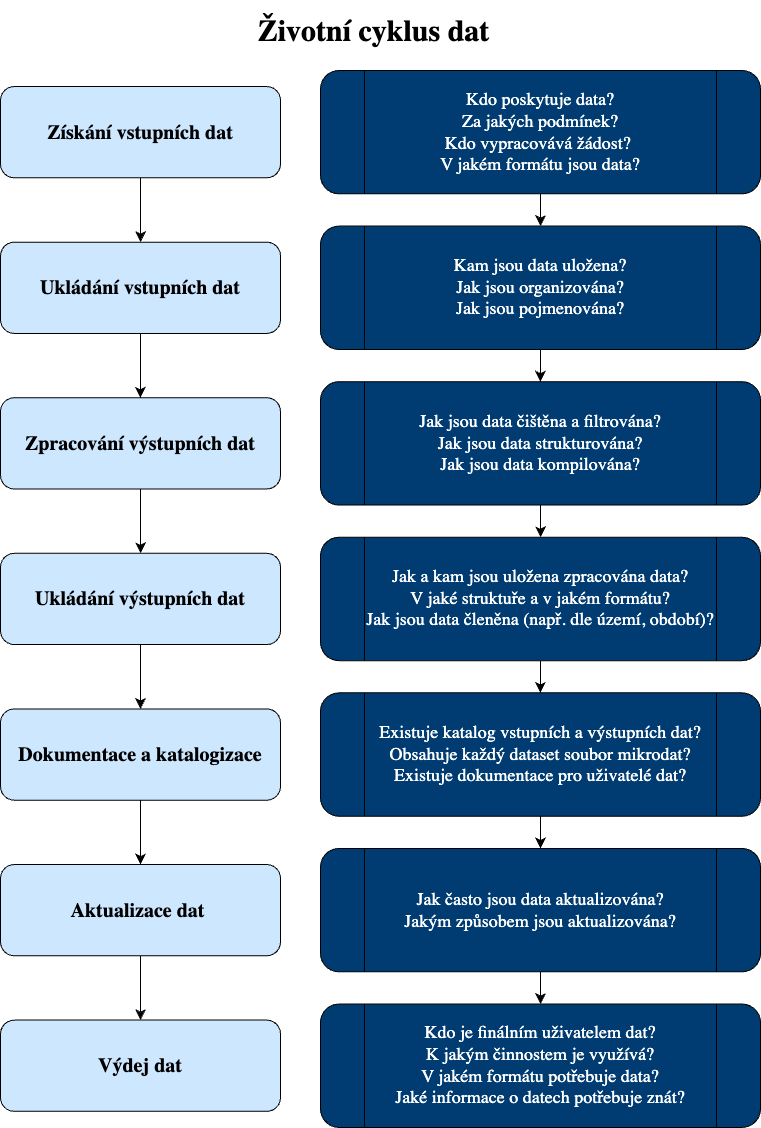

The diagram above was exported from draw.io. Its source (the exported page's mxGraphModel, read from the mxfile embedded in the PNG):
<mxGraphModel dx="1868" dy="1464" grid="1" gridSize="10" guides="1" tooltips="1" connect="1" arrows="1" fold="1" page="1" pageScale="1" pageWidth="827" pageHeight="1169" background="#ffffff" math="0" shadow="0">
  <root>
    <mxCell id="0" />
    <mxCell id="1" parent="0" />
    <mxCell id="zcDandfJHJnA1-fqzqxM-5" value="" style="group" vertex="1" connectable="0" parent="1">
      <mxGeometry x="40" y="80" width="760" height="1056.92" as="geometry" />
    </mxCell>
    <mxCell id="zcDandfJHJnA1-fqzqxM-3" value="" style="group;fontSize=15;" vertex="1" connectable="0" parent="zcDandfJHJnA1-fqzqxM-5">
      <mxGeometry y="16.05534583063995" width="280" height="1024.80930833872" as="geometry" />
    </mxCell>
    <mxCell id="YsSzo-ixUzqKBR9uuRgm-1" value="Získání vstupních&amp;nbsp;dat" style="rounded=1;whiteSpace=wrap;html=1;fontSize=20;fillColor=#cde7ff;fontStyle=1;fontFamily=vollkorn;fontSource=https%3A%2F%2Ffonts.googleapis.com%2Fcss%3Ffamily%3Dvollkorn;" vertex="1" parent="zcDandfJHJnA1-fqzqxM-3">
      <mxGeometry width="280" height="91.24356540972671" as="geometry" />
    </mxCell>
    <mxCell id="YsSzo-ixUzqKBR9uuRgm-2" value="Ukládání vstupních dat" style="rounded=1;whiteSpace=wrap;html=1;fontSize=20;fillColor=#cde7ff;fontStyle=1;fontFamily=vollkorn;fontSource=https%3A%2F%2Ffonts.googleapis.com%2Fcss%3Ffamily%3Dvollkorn;" vertex="1" parent="zcDandfJHJnA1-fqzqxM-3">
      <mxGeometry y="155.59429048816554" width="280" height="91.24356540972671" as="geometry" />
    </mxCell>
    <mxCell id="YsSzo-ixUzqKBR9uuRgm-3" value="" style="edgeStyle=none;curved=1;rounded=1;orthogonalLoop=1;jettySize=auto;html=1;fontSize=12;startSize=8;endSize=8;" edge="1" parent="zcDandfJHJnA1-fqzqxM-3" source="YsSzo-ixUzqKBR9uuRgm-1" target="YsSzo-ixUzqKBR9uuRgm-2">
      <mxGeometry relative="1" as="geometry" />
    </mxCell>
    <mxCell id="YsSzo-ixUzqKBR9uuRgm-4" value="Zpracování výstupních dat" style="rounded=1;whiteSpace=wrap;html=1;fontSize=20;fillColor=#cde7ff;fontStyle=1;fontFamily=vollkorn;fontSource=https%3A%2F%2Ffonts.googleapis.com%2Fcss%3Ffamily%3Dvollkorn;" vertex="1" parent="zcDandfJHJnA1-fqzqxM-3">
      <mxGeometry y="311.1885809763311" width="280" height="91.24356540972671" as="geometry" />
    </mxCell>
    <mxCell id="YsSzo-ixUzqKBR9uuRgm-5" value="" style="edgeStyle=none;curved=1;rounded=1;orthogonalLoop=1;jettySize=auto;html=1;fontSize=12;startSize=8;endSize=8;" edge="1" parent="zcDandfJHJnA1-fqzqxM-3" source="YsSzo-ixUzqKBR9uuRgm-2" target="YsSzo-ixUzqKBR9uuRgm-4">
      <mxGeometry relative="1" as="geometry" />
    </mxCell>
    <mxCell id="YsSzo-ixUzqKBR9uuRgm-6" value="&lt;div style=&quot;font-size: 20px;&quot;&gt;Ukládání výstupních dat&lt;/div&gt;" style="rounded=1;whiteSpace=wrap;html=1;fontSize=20;fillColor=#cde7ff;fontStyle=1;fontFamily=vollkorn;fontSource=https%3A%2F%2Ffonts.googleapis.com%2Fcss%3Ffamily%3Dvollkorn;" vertex="1" parent="zcDandfJHJnA1-fqzqxM-3">
      <mxGeometry y="466.7828714644966" width="280" height="91.24356540972671" as="geometry" />
    </mxCell>
    <mxCell id="YsSzo-ixUzqKBR9uuRgm-7" value="" style="edgeStyle=none;curved=1;rounded=1;orthogonalLoop=1;jettySize=auto;html=1;fontSize=12;startSize=8;endSize=8;" edge="1" parent="zcDandfJHJnA1-fqzqxM-3" source="YsSzo-ixUzqKBR9uuRgm-4" target="YsSzo-ixUzqKBR9uuRgm-6">
      <mxGeometry relative="1" as="geometry" />
    </mxCell>
    <mxCell id="YsSzo-ixUzqKBR9uuRgm-8" value="&lt;div style=&quot;font-size: 20px;&quot;&gt;Dokumentace a katalogizace&lt;/div&gt;" style="rounded=1;whiteSpace=wrap;html=1;fontSize=20;fillColor=#cde7ff;fontStyle=1;fontFamily=vollkorn;fontSource=https%3A%2F%2Ffonts.googleapis.com%2Fcss%3Ffamily%3Dvollkorn;" vertex="1" parent="zcDandfJHJnA1-fqzqxM-3">
      <mxGeometry y="622.3771619526622" width="280" height="91.24356540972671" as="geometry" />
    </mxCell>
    <mxCell id="YsSzo-ixUzqKBR9uuRgm-9" value="" style="edgeStyle=none;curved=1;rounded=1;orthogonalLoop=1;jettySize=auto;html=1;fontSize=12;startSize=8;endSize=8;" edge="1" parent="zcDandfJHJnA1-fqzqxM-3" source="YsSzo-ixUzqKBR9uuRgm-6" target="YsSzo-ixUzqKBR9uuRgm-8">
      <mxGeometry relative="1" as="geometry" />
    </mxCell>
    <mxCell id="YsSzo-ixUzqKBR9uuRgm-10" value="&lt;div style=&quot;font-size: 20px;&quot;&gt;Aktualizace dat&amp;nbsp;&lt;/div&gt;" style="rounded=1;whiteSpace=wrap;html=1;fontSize=20;fillColor=#cde7ff;fontStyle=1;fontFamily=vollkorn;fontSource=https%3A%2F%2Ffonts.googleapis.com%2Fcss%3Ffamily%3Dvollkorn;" vertex="1" parent="zcDandfJHJnA1-fqzqxM-3">
      <mxGeometry y="777.9714524408279" width="280" height="91.24356540972671" as="geometry" />
    </mxCell>
    <mxCell id="YsSzo-ixUzqKBR9uuRgm-11" value="" style="edgeStyle=none;curved=1;rounded=1;orthogonalLoop=1;jettySize=auto;html=1;fontSize=12;startSize=8;endSize=8;" edge="1" parent="zcDandfJHJnA1-fqzqxM-3" source="YsSzo-ixUzqKBR9uuRgm-8" target="YsSzo-ixUzqKBR9uuRgm-10">
      <mxGeometry relative="1" as="geometry" />
    </mxCell>
    <mxCell id="YsSzo-ixUzqKBR9uuRgm-12" value="&lt;div style=&quot;font-size: 20px;&quot;&gt;Výdej dat&lt;/div&gt;" style="rounded=1;whiteSpace=wrap;html=1;fontSize=20;fillColor=#cde7ff;fontStyle=1;fontFamily=vollkorn;fontSource=https%3A%2F%2Ffonts.googleapis.com%2Fcss%3Ffamily%3Dvollkorn;" vertex="1" parent="zcDandfJHJnA1-fqzqxM-3">
      <mxGeometry y="933.5657429289932" width="280" height="91.24356540972671" as="geometry" />
    </mxCell>
    <mxCell id="YsSzo-ixUzqKBR9uuRgm-13" value="" style="edgeStyle=none;curved=1;rounded=1;orthogonalLoop=1;jettySize=auto;html=1;fontSize=12;startSize=8;endSize=8;" edge="1" parent="zcDandfJHJnA1-fqzqxM-3" source="YsSzo-ixUzqKBR9uuRgm-10" target="YsSzo-ixUzqKBR9uuRgm-12">
      <mxGeometry relative="1" as="geometry" />
    </mxCell>
    <mxCell id="zcDandfJHJnA1-fqzqxM-4" value="" style="group" vertex="1" connectable="0" parent="zcDandfJHJnA1-fqzqxM-5">
      <mxGeometry x="320" width="440" height="1056.92" as="geometry" />
    </mxCell>
    <mxCell id="YsSzo-ixUzqKBR9uuRgm-16" value="Kdo poskytuje data? &lt;br style=&quot;font-size: 18px;&quot;&gt;Za jakých podmínek?&lt;br style=&quot;font-size: 18px;&quot;&gt;Kdo vypracovává žádost?&amp;nbsp;&lt;br style=&quot;font-size: 18px;&quot;&gt;V jakém formátu jsou data?" style="shape=process;whiteSpace=wrap;html=1;backgroundOutline=1;fontSize=18;rounded=1;fontFamily=vollkorn;fontSource=https%3A%2F%2Ffonts.googleapis.com%2Fcss%3Ffamily%3Dvollkorn;fontColor=#FFFFFF;labelBackgroundColor=none;fillColor=#003C71;" vertex="1" parent="zcDandfJHJnA1-fqzqxM-4">
      <mxGeometry width="440" height="123.35667600373482" as="geometry" />
    </mxCell>
    <mxCell id="YsSzo-ixUzqKBR9uuRgm-17" value="Kam jsou data uložena?&lt;br style=&quot;font-size: 18px;&quot;&gt;Jak jsou organizována?&lt;br style=&quot;font-size: 18px;&quot;&gt;Jak jsou pojmenována?" style="shape=process;whiteSpace=wrap;html=1;backgroundOutline=1;fontSize=18;rounded=1;fontFamily=vollkorn;fontSource=https%3A%2F%2Ffonts.googleapis.com%2Fcss%3Ffamily%3Dvollkorn;fontColor=#FFFFFF;labelBackgroundColor=none;fillColor=#003C71;" vertex="1" parent="zcDandfJHJnA1-fqzqxM-4">
      <mxGeometry y="155.59072434101847" width="440" height="123.35667600373482" as="geometry" />
    </mxCell>
    <mxCell id="YsSzo-ixUzqKBR9uuRgm-18" value="" style="edgeStyle=none;curved=1;rounded=1;orthogonalLoop=1;jettySize=auto;html=1;fontSize=12;startSize=8;endSize=8;" edge="1" parent="zcDandfJHJnA1-fqzqxM-4" source="YsSzo-ixUzqKBR9uuRgm-16" target="YsSzo-ixUzqKBR9uuRgm-17">
      <mxGeometry relative="1" as="geometry" />
    </mxCell>
    <mxCell id="YsSzo-ixUzqKBR9uuRgm-20" value="Jak jsou data čištěna a filtrována?&lt;br style=&quot;font-size: 18px;&quot;&gt;Jak jsou data strukturována?&lt;br style=&quot;font-size: 18px;&quot;&gt;Jak jsou data kompilována?" style="shape=process;whiteSpace=wrap;html=1;backgroundOutline=1;fontSize=18;rounded=1;fontFamily=vollkorn;fontSource=https%3A%2F%2Ffonts.googleapis.com%2Fcss%3Ffamily%3Dvollkorn;fontColor=#FFFFFF;labelBackgroundColor=none;fillColor=#003C71;" vertex="1" parent="zcDandfJHJnA1-fqzqxM-4">
      <mxGeometry y="311.1909376571141" width="440" height="123.35667600373482" as="geometry" />
    </mxCell>
    <mxCell id="YsSzo-ixUzqKBR9uuRgm-21" value="" style="edgeStyle=none;curved=1;rounded=1;orthogonalLoop=1;jettySize=auto;html=1;fontSize=12;startSize=8;endSize=8;" edge="1" parent="zcDandfJHJnA1-fqzqxM-4" source="YsSzo-ixUzqKBR9uuRgm-17" target="YsSzo-ixUzqKBR9uuRgm-20">
      <mxGeometry relative="1" as="geometry" />
    </mxCell>
    <mxCell id="YsSzo-ixUzqKBR9uuRgm-22" value="Jak a kam jsou uložena zpracována data?&lt;br style=&quot;font-size: 18px;&quot;&gt;V jaké struktuře a v jakém formátu?&lt;br style=&quot;font-size: 18px;&quot;&gt;Jak jsou data členěna (např. dle území, období)?" style="shape=process;whiteSpace=wrap;html=1;backgroundOutline=1;fontSize=18;rounded=1;fontFamily=vollkorn;fontSource=https%3A%2F%2Ffonts.googleapis.com%2Fcss%3Ffamily%3Dvollkorn;fontColor=#FFFFFF;labelBackgroundColor=none;fillColor=#003C71;" vertex="1" parent="zcDandfJHJnA1-fqzqxM-4">
      <mxGeometry y="466.78166199813256" width="440" height="123.35667600373482" as="geometry" />
    </mxCell>
    <mxCell id="YsSzo-ixUzqKBR9uuRgm-23" value="" style="edgeStyle=none;curved=1;rounded=1;orthogonalLoop=1;jettySize=auto;html=1;fontSize=12;startSize=8;endSize=8;" edge="1" parent="zcDandfJHJnA1-fqzqxM-4" source="YsSzo-ixUzqKBR9uuRgm-20" target="YsSzo-ixUzqKBR9uuRgm-22">
      <mxGeometry relative="1" as="geometry" />
    </mxCell>
    <mxCell id="YsSzo-ixUzqKBR9uuRgm-24" value="Existuje katalog vstupních a výstupních dat?&lt;br style=&quot;font-size: 18px;&quot;&gt;Obsahuje každý dataset soubor mikrodat?&lt;br style=&quot;font-size: 18px;&quot;&gt;Existuje dokumentace pro uživatelé dat?" style="shape=process;whiteSpace=wrap;html=1;backgroundOutline=1;fontSize=18;rounded=1;fontFamily=vollkorn;fontSource=https%3A%2F%2Ffonts.googleapis.com%2Fcss%3Ffamily%3Dvollkorn;fontColor=#FFFFFF;labelBackgroundColor=none;fillColor=#003C71;" vertex="1" parent="zcDandfJHJnA1-fqzqxM-4">
      <mxGeometry y="622.372386339151" width="440" height="123.35667600373482" as="geometry" />
    </mxCell>
    <mxCell id="YsSzo-ixUzqKBR9uuRgm-25" value="" style="edgeStyle=none;curved=1;rounded=1;orthogonalLoop=1;jettySize=auto;html=1;fontSize=12;startSize=8;endSize=8;" edge="1" parent="zcDandfJHJnA1-fqzqxM-4" source="YsSzo-ixUzqKBR9uuRgm-22" target="YsSzo-ixUzqKBR9uuRgm-24">
      <mxGeometry relative="1" as="geometry" />
    </mxCell>
    <mxCell id="YsSzo-ixUzqKBR9uuRgm-26" value="Jak často jsou data aktualizována?&lt;br style=&quot;font-size: 18px;&quot;&gt;Jakým způsobem jsou aktualizována?" style="shape=process;whiteSpace=wrap;html=1;backgroundOutline=1;fontSize=18;rounded=1;fontFamily=vollkorn;fontSource=https%3A%2F%2Ffonts.googleapis.com%2Fcss%3Ffamily%3Dvollkorn;fontColor=#FFFFFF;labelBackgroundColor=none;fillColor=#003C71;" vertex="1" parent="zcDandfJHJnA1-fqzqxM-4">
      <mxGeometry y="777.9725996552467" width="440" height="123.35667600373482" as="geometry" />
    </mxCell>
    <mxCell id="YsSzo-ixUzqKBR9uuRgm-27" style="edgeStyle=none;curved=1;rounded=1;orthogonalLoop=1;jettySize=auto;html=1;entryX=0.5;entryY=0;entryDx=0;entryDy=0;fontSize=12;startSize=8;endSize=8;" edge="1" parent="zcDandfJHJnA1-fqzqxM-4" source="YsSzo-ixUzqKBR9uuRgm-24" target="YsSzo-ixUzqKBR9uuRgm-26">
      <mxGeometry relative="1" as="geometry" />
    </mxCell>
    <mxCell id="YsSzo-ixUzqKBR9uuRgm-28" value="Kdo je finálním uživatelem dat?&lt;br style=&quot;font-size: 18px;&quot;&gt;K jakým činnostem je využívá?&lt;br style=&quot;font-size: 18px;&quot;&gt;V jakém formátu potřebuje data?&lt;br style=&quot;font-size: 18px;&quot;&gt;Jaké informace o datech potřebuje znát?" style="shape=process;whiteSpace=wrap;html=1;backgroundOutline=1;fontSize=18;rounded=1;fontFamily=vollkorn;fontSource=https%3A%2F%2Ffonts.googleapis.com%2Fcss%3Ffamily%3Dvollkorn;fontColor=#FFFFFF;labelBackgroundColor=none;fillColor=#003C71;" vertex="1" parent="zcDandfJHJnA1-fqzqxM-4">
      <mxGeometry y="933.563323996265" width="440" height="123.35667600373482" as="geometry" />
    </mxCell>
    <mxCell id="YsSzo-ixUzqKBR9uuRgm-29" style="edgeStyle=none;curved=1;rounded=1;orthogonalLoop=1;jettySize=auto;html=1;entryX=0.5;entryY=0;entryDx=0;entryDy=0;fontSize=12;startSize=8;endSize=8;" edge="1" parent="zcDandfJHJnA1-fqzqxM-4" source="YsSzo-ixUzqKBR9uuRgm-26" target="YsSzo-ixUzqKBR9uuRgm-28">
      <mxGeometry relative="1" as="geometry" />
    </mxCell>
    <mxCell id="zcDandfJHJnA1-fqzqxM-6" value="Životní cyklus dat" style="text;html=1;strokeColor=none;fillColor=none;align=center;verticalAlign=middle;whiteSpace=wrap;rounded=0;fontSize=30;fontFamily=vollkorn;fontSource=https%3A%2F%2Ffonts.googleapis.com%2Fcss%3Ffamily%3Dvollkorn;fontStyle=1;horizontal=1;" vertex="1" parent="1">
      <mxGeometry x="258" y="10" width="311" height="60" as="geometry" />
    </mxCell>
  </root>
</mxGraphModel>